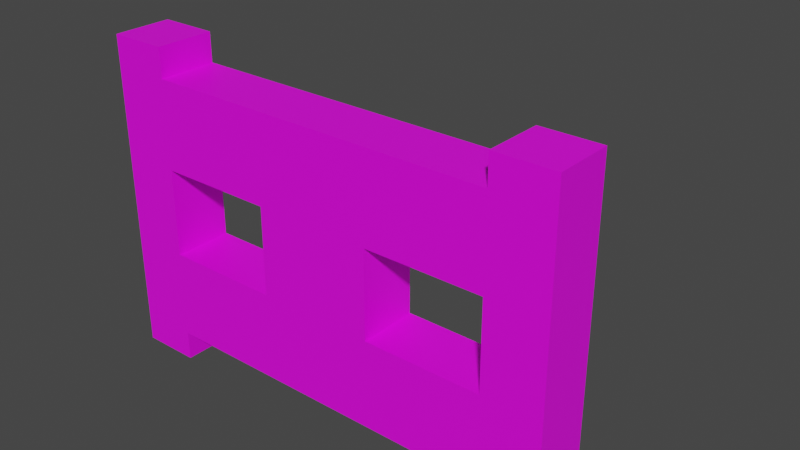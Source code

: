 # Source: fence_gate_close.blend  (saved by Blender 3.6.13; exported with 4.5.12 LTS)
import bpy
from mathutils import Matrix  # noqa: F401  (used for matrix-valued properties, if any)

bpy.ops.wm.read_factory_settings(use_empty=True)
scene = bpy.context.scene
scene.name = 'Scene'

# ---- collections
col_collection = bpy.data.collections.new('Collection'); scene.collection.children.link(col_collection)
col_export = bpy.data.collections.new('Export'); scene.collection.children.link(col_export)

# ---- images (referenced by path relative to the original .blend; pixels are not part of the script)
import os
ASSET_DIR = os.environ.get("B2B_ASSET_DIR", "")  # directory of the original .blend (textures are referenced by path, not embedded)
HERE = os.path.dirname(os.path.abspath(__file__))  # packed textures are extracted next to this script under _unpacked/

def load_image(name, relpath, width, height, colorspace="sRGB"):
    """Load a texture the original file referenced (path relative to the .blend, or extracted next to this script)."""
    p = next((c for c in (os.path.join(HERE, relpath), os.path.join(ASSET_DIR, relpath)) if relpath and os.path.exists(c)), "")
    if p:
        img = bpy.data.images.load(p, check_existing=True)
        img.name = name
    else:  # same state as the original file: an image datablock whose file is absent (Cycles renders it pink)
        img = bpy.data.images.new(name, width, height)
        img.source = "FILE"
        img.filepath = "//" + (relpath or name)
    img.colorspace_settings.name = colorspace
    return img
img_oak_planks_png = load_image('oak_planks.png', 'oak_planks.png', 1024, 1024, 'sRGB')

# ---- materials (node trees are filled in below, after node groups)
mat_base = bpy.data.materials.new('base')
mat_base.use_transparent_shadow = False

# ---- material node trees
mat_base.use_nodes = True; mat_base.node_tree.nodes.clear()
_N = mat_base.node_tree.nodes; _L = mat_base.node_tree.links
n0 = _N.new('ShaderNodeBsdfPrincipled'); n0.name = 'Principled BSDF'; n0.location = (10, 300)
n0.distribution = 'GGX'
n0.subsurface_method = 'RANDOM_WALK_SKIN'
n0.inputs[3].default_value = 1.45
n0.inputs[27].default_value = (0.0, 0.0, 0.0, 1.0)
n0.inputs[28].default_value = 1.0
n1 = _N.new('ShaderNodeOutputMaterial'); n1.name = 'Material Output'; n1.location = (300, 300)
n2 = _N.new('ShaderNodeTexImage'); n2.name = 'Image Texture'; n2.location = (-280, 280)
n2.image = img_oak_planks_png
n2.interpolation = 'Closest'
_L.new(n0.outputs[0], n1.inputs[0])
_L.new(n2.outputs[0], n0.inputs[0])
n1.is_active_output = True

# ---- world
world_world = bpy.data.worlds.new('World'); scene.world = world_world
world_world.use_nodes = True; world_world.node_tree.nodes.clear()
_N = world_world.node_tree.nodes; _L = world_world.node_tree.links
n0 = _N.new('ShaderNodeOutputWorld'); n0.name = 'World Output'; n0.location = (300, 300)
n1 = _N.new('ShaderNodeBackground'); n1.name = 'Background'; n1.location = (10, 300)
n1.inputs[0].default_value = (0.05088, 0.05088, 0.05088, 1.0)
_L.new(n1.outputs[0], n0.inputs[0])
n0.is_active_output = True
world_world.color = (0.05088, 0.05088, 0.05088)
world_world.use_sun_shadow = False
world_world.sun_shadow_jitter_overblur = 0.0

# ---- meshes
me_cube_001 = bpy.data.meshes.new('Cube.001')
me_cube_001.from_pydata([(0.375, 0.0625, 0.75), (0.375, -0.0625, 0.5625), (0.375, 0.0625, 0.5625), (0.375, 0.0625, 0.9375), (0.375, -0.0625, 0.9375), (0.375, -0.0625, 0.75), (0.375, -0.0625, 0.375), (0.375, 0.0625, 0.375), (0.125, -0.0625, 0.375), (0.125, -0.0625, 0.9375), (0.125, 0.0625, 0.375), (0.125, 0.0625, 0.9375), (0.0, -0.0625, 0.375), (0.0, -0.0625, 0.9375), (0.0, 0.0625, 0.375), (0.0, 0.0625, 0.9375), (0.125, -0.0625, 0.5625), (0.125, -0.0625, 0.75), (0.125, 0.0625, 0.75), (0.125, 0.0625, 0.5625), (0.0, 0.0625, 0.75), (0.0, 0.0625, 0.5625), (0.0, -0.0625, 0.75), (0.0, -0.0625, 0.5625), (0.5, -0.0625, 0.5625), (0.5, 0.0625, 0.5625), (0.5, 0.0625, 0.9375), (0.5, 0.0625, 0.75), (0.5, -0.0625, 0.375), (0.5, 0.0625, 0.375), (0.5, -0.0625, 0.75), (0.5, -0.0625, 0.9375), (0.375, -0.0625, 1.0), (0.375, 0.0625, 1.0), (0.5, -0.0625, 1.0), (0.5, 0.0625, 1.0), (0.375, 0.0625, 0.3125), (0.375, -0.0625, 0.3125), (0.5, 0.0625, 0.3125), (0.5, -0.0625, 0.3125), (-0.375, 0.0625, 0.75), (-0.375, -0.0625, 0.5625), (-0.375, 0.0625, 0.5625), (-0.375, 0.0625, 0.9375), (-0.375, -0.0625, 0.9375), (-0.375, -0.0625, 0.75), (-0.375, -0.0625, 0.375), (-0.375, 0.0625, 0.375), (-0.125, -0.0625, 0.375), (-0.125, -0.0625, 0.9375), (-0.125, 0.0625, 0.375), (-0.125, 0.0625, 0.9375), (0.0, -0.0625, 0.375), (0.0, -0.0625, 0.9375), (0.0, 0.0625, 0.375), (0.0, 0.0625, 0.9375), (-0.125, -0.0625, 0.5625), (-0.125, -0.0625, 0.75), (-0.125, 0.0625, 0.75), (-0.125, 0.0625, 0.5625), (0.0, 0.0625, 0.75), (0.0, 0.0625, 0.5625), (0.0, -0.0625, 0.75), (0.0, -0.0625, 0.5625), (-0.5, -0.0625, 0.5625), (-0.5, 0.0625, 0.5625), (-0.5, 0.0625, 0.9375), (-0.5, 0.0625, 0.75), (-0.5, -0.0625, 0.375), (-0.5, 0.0625, 0.375), (-0.5, -0.0625, 0.75), (-0.5, -0.0625, 0.9375), (-0.375, -0.0625, 1.0), (-0.375, 0.0625, 1.0), (-0.5, -0.0625, 1.0), (-0.5, 0.0625, 1.0), (-0.375, 0.0625, 0.3125), (-0.375, -0.0625, 0.3125), (-0.5, 0.0625, 0.3125), (-0.5, -0.0625, 0.3125)], [], [(11, 3, 0, 18), (3, 33, 35, 26), (30, 24, 25, 27), (18, 0, 5, 17), (19, 2, 7, 10), (10, 7, 6, 8), (9, 4, 3, 11), (18, 20, 15, 11), (20, 22, 13, 15), (22, 17, 9, 13), (10, 8, 12, 14), (15, 13, 9, 11), (12, 8, 16, 23), (23, 16, 17, 22), (14, 12, 23, 21), (21, 23, 22, 20), (10, 14, 21, 19), (19, 21, 20, 18), (16, 1, 2, 19), (16, 19, 18, 17), (8, 6, 1, 16), (17, 5, 4, 9), (28, 29, 25, 24), (30, 27, 26, 31), (2, 25, 29, 7), (6, 28, 24, 1), (5, 1, 24, 30), (5, 30, 31, 4), (29, 38, 36, 7), (3, 26, 27, 0), (27, 25, 2, 0), (0, 2, 1, 5), (32, 34, 35, 33), (26, 35, 34, 31), (31, 34, 32, 4), (4, 32, 33, 3), (36, 38, 39, 37), (7, 36, 37, 6), (6, 37, 39, 28), (28, 39, 38, 29), (51, 58, 40, 43), (43, 66, 75, 73), (70, 67, 65, 64), (58, 57, 45, 40), (59, 50, 47, 42), (50, 48, 46, 47), (49, 51, 43, 44), (58, 51, 55, 60), (60, 55, 53, 62), (62, 53, 49, 57), (50, 54, 52, 48), (55, 51, 49, 53), (52, 63, 56, 48), (63, 62, 57, 56), (54, 61, 63, 52), (61, 60, 62, 63), (50, 59, 61, 54), (59, 58, 60, 61), (56, 59, 42, 41), (56, 57, 58, 59), (48, 56, 41, 46), (57, 49, 44, 45), (68, 64, 65, 69), (70, 71, 66, 67), (42, 47, 69, 65), (46, 41, 64, 68), (45, 70, 64, 41), (45, 44, 71, 70), (69, 47, 76, 78), (43, 40, 67, 66), (67, 40, 42, 65), (40, 45, 41, 42), (72, 73, 75, 74), (66, 71, 74, 75), (71, 44, 72, 74), (44, 43, 73, 72), (76, 77, 79, 78), (47, 46, 77, 76), (46, 68, 79, 77), (68, 69, 78, 79)])
_uv = me_cube_001.uv_layers.new(name='UVMap')
_uv.uv.foreach_set('vector', [0.625, 0.9375, 0.875, 0.9375, 0.875, 0.75, 0.625, 0.75, 0.875, 0.9375, 0.875, 1.0, 1.0, 1.0, 1.0, 0.9375, 0.875, 0.75, 0.875, 0.5625, 1.0, 0.5625, 1.0, 0.75, 0.625, 0.75, 0.875, 0.75, 0.875, 0.875, 0.625, 0.875, 0.625, 0.5625, 0.875, 0.5625, 0.875, 0.375, 0.625, 0.375, 0.625, 0.4375, 0.875, 0.4375, 0.875, 0.5625, 0.625, 0.5625, 0.625, 0.625, 0.875, 0.625, 0.875, 0.5, 0.625, 0.5, 0.625, 0.75, 0.5, 0.75, 0.5, 0.9375, 0.625, 0.9375, 0.625, 0.75, 0.5, 0.75, 0.5, 0.9375, 0.625, 0.9375, 0.5, 0.75, 0.625, 0.75, 0.625, 0.9375, 0.5, 0.9375, 0.625, 0.4375, 0.625, 0.5625, 0.5, 0.5625, 0.5, 0.4375, 0.5, 0.5, 0.5, 0.625, 0.625, 0.625, 0.625, 0.5, 0.5, 0.375, 0.625, 0.375, 0.625, 0.5625, 0.5, 0.5625, 0.5, 0.5625, 0.625, 0.5625, 0.625, 0.75, 0.5, 0.75, 0.625, 0.375, 0.5, 0.375, 0.5, 0.5625, 0.625, 0.5625, 0.625, 0.5625, 0.5, 0.5625, 0.5, 0.75, 0.625, 0.75, 0.625, 0.375, 0.5, 0.375, 0.5, 0.5625, 0.625, 0.5625, 0.625, 0.5625, 0.5, 0.5625, 0.5, 0.75, 0.625, 0.75, 0.625, 0.5625, 0.875, 0.5625, 0.875, 0.4375, 0.625, 0.4375, 0.625, 0.5625, 0.5, 0.5625, 0.5, 0.75, 0.625, 0.75, 0.625, 0.375, 0.875, 0.375, 0.875, 0.5625, 0.625, 0.5625, 0.625, 0.75, 0.875, 0.75, 0.875, 0.9375, 0.625, 0.9375, 0.875, 0.375, 1.0, 0.375, 1.0, 0.5625, 0.875, 0.5625, 0.875, 0.75, 1.0, 0.75, 1.0, 0.9375, 0.875, 0.9375, 0.875, 0.5625, 1.0, 0.5625, 1.0, 0.375, 0.875, 0.375, 0.875, 0.375, 1.0, 0.375, 1.0, 0.5625, 0.875, 0.5625, 0.875, 0.75, 0.875, 0.5625, 1.0, 0.5625, 1.0, 0.75, 0.875, 0.75, 1.0, 0.75, 1.0, 0.9375, 0.875, 0.9375, 1.0, 0.375, 1.0, 0.3125, 0.875, 0.3125, 0.875, 0.375, 0.875, 0.9375, 1.0, 0.9375, 1.0, 0.75, 0.875, 0.75, 1.0, 0.75, 1.0, 0.5625, 0.875, 0.5625, 0.875, 0.75, 0.875, 0.75, 0.875, 0.5625, 0.875, 0.5625, 0.875, 0.75, 0.875, 0.625, 1.0, 0.625, 1.0, 0.5, 0.875, 0.5, 1.0, 0.9375, 1.0, 1.0, 0.875, 1.0, 0.875, 0.9375, 1.0, 0.9375, 1.0, 1.0, 0.875, 1.0, 0.875, 0.9375, 0.875, 0.9375, 0.875, 1.0, 1.0, 1.0, 1.0, 0.9375, 0.875, 0.4375, 1.0, 0.4375, 1.0, 0.5625, 0.875, 0.5625, 0.875, 0.375, 0.875, 0.3125, 1.0, 0.3125, 1.0, 0.375, 0.875, 0.375, 0.875, 0.3125, 1.0, 0.3125, 1.0, 0.375, 0.875, 0.375, 0.875, 0.3125, 1.0, 0.3125, 1.0, 0.375, 0.375, 0.9375, 0.375, 0.75, 0.125, 0.75, 0.125, 0.9375, 0.125, 0.9375, 0.0, 0.9375, 0.0, 1.0, 0.125, 1.0, 0.125, 0.75, 0.0, 0.75, 0.0, 0.5625, 0.125, 0.5625, 0.375, 0.75, 0.375, 0.875, 0.125, 0.875, 0.125, 0.75, 0.375, 0.5625, 0.375, 0.375, 0.125, 0.375, 0.125, 0.5625, 0.375, 0.4375, 0.375, 0.5625, 0.125, 0.5625, 0.125, 0.4375, 0.375, 0.625, 0.375, 0.5, 0.125, 0.5, 0.125, 0.625, 0.375, 0.75, 0.375, 0.9375, 0.5, 0.9375, 0.5, 0.75, 0.375, 0.75, 0.375, 0.9375, 0.5, 0.9375, 0.5, 0.75, 0.5, 0.75, 0.5, 0.9375, 0.375, 0.9375, 0.375, 0.75, 0.375, 0.4375, 0.5, 0.4375, 0.5, 0.5625, 0.375, 0.5625, 0.5, 0.5, 0.375, 0.5, 0.375, 0.625, 0.5, 0.625, 0.5, 0.375, 0.5, 0.5625, 0.375, 0.5625, 0.375, 0.375, 0.5, 0.5625, 0.5, 0.75, 0.375, 0.75, 0.375, 0.5625, 0.375, 0.375, 0.375, 0.5625, 0.5, 0.5625, 0.5, 0.375, 0.375, 0.5625, 0.375, 0.75, 0.5, 0.75, 0.5, 0.5625, 0.375, 0.375, 0.375, 0.5625, 0.5, 0.5625, 0.5, 0.375, 0.375, 0.5625, 0.375, 0.75, 0.5, 0.75, 0.5, 0.5625, 0.375, 0.5625, 0.375, 0.4375, 0.125, 0.4375, 0.125, 0.5625, 0.375, 0.5625, 0.375, 0.75, 0.5, 0.75, 0.5, 0.5625, 0.375, 0.375, 0.375, 0.5625, 0.125, 0.5625, 0.125, 0.375, 0.375, 0.75, 0.375, 0.9375, 0.125, 0.9375, 0.125, 0.75, 0.125, 0.375, 0.125, 0.5625, 0.0, 0.5625, 0.0, 0.375, 0.125, 0.75, 0.125, 0.9375, 0.0, 0.9375, 0.0, 0.75, 0.125, 0.5625, 0.125, 0.375, 0.0, 0.375, 0.0, 0.5625, 0.125, 0.375, 0.125, 0.5625, 0.0, 0.5625, 0.0, 0.375, 0.125, 0.75, 0.0, 0.75, 0.0, 0.5625, 0.125, 0.5625, 0.125, 0.75, 0.125, 0.9375, 0.0, 0.9375, 0.0, 0.75, 0.0, 0.375, 0.125, 0.375, 0.125, 0.3125, 0.0, 0.3125, 0.125, 0.9375, 0.125, 0.75, 0.0, 0.75, 0.0, 0.9375, 0.0, 0.75, 0.125, 0.75, 0.125, 0.5625, 0.0, 0.5625, 0.125, 0.75, 0.0, 0.75, 0.0, 0.5625, 0.125, 0.5625, 0.125, 0.625, 0.125, 0.5, 0.0, 0.5, 0.0, 0.625, 0.0, 0.9375, 0.125, 0.9375, 0.125, 1.0, 0.0, 1.0, 0.0, 0.9375, 0.125, 0.9375, 0.125, 1.0, 0.0, 1.0, 0.125, 0.9375, 0.0, 0.9375, 0.0, 1.0, 0.125, 1.0, 0.125, 0.4375, 0.125, 0.5625, 0.0, 0.5625, 0.0, 0.4375, 0.125, 0.375, 0.0, 0.375, 0.0, 0.3125, 0.125, 0.3125, 0.125, 0.375, 0.0, 0.375, 0.0, 0.3125, 0.125, 0.3125, 0.125, 0.375, 0.0, 0.375, 0.0, 0.3125, 0.125, 0.3125])
me_cube_001.materials.append(mat_base)
me_cube_001.update()
arm_armature = bpy.data.armatures.new('Armature')  # bones are not reproduced

# ---- objects
ob_fence_gate = bpy.data.objects.new('fence_gate', me_cube_001)
ob_armature = bpy.data.objects.new('Armature', arm_armature)

# ---- transforms, parenting, visibility, modifiers, constraints
ob_fence_gate.parent = ob_armature
ob_fence_gate.location = (0.0, 0.0, 0.0)
_vg = ob_fence_gate.vertex_groups.new(name='right.door')
_vg.add([0, 1, 2, 3, 4, 5, 6, 7, 8, 9, 10, 11, 12, 13, 14, 15, 16, 17, 18, 19, 20, 21, 22, 23, 24, 25, 26, 27, 28, 29, 30, 31, 32, 33, 34, 35, 36, 37, 38, 39], 1.0, 'REPLACE')
_vg = ob_fence_gate.vertex_groups.new(name='left.door')
_vg.add([40, 41, 42, 43, 44, 45, 46, 47, 48, 49, 50, 51, 52, 53, 54, 55, 56, 57, 58, 59, 60, 61, 62, 63, 64, 65, 66, 67, 68, 69, 70, 71, 72, 73, 74, 75, 76, 77, 78, 79], 1.0, 'REPLACE')
_m = ob_fence_gate.modifiers.new('Armature', 'ARMATURE')
_m.object = ob_armature
ob_armature.location = (0.0, 0.0, 0.0)

# ---- collection membership
col_collection.objects.link(ob_fence_gate)
col_collection.objects.link(ob_armature)

# ---- scene / render settings (as saved in the file)
scene.frame_start = 0; scene.frame_end = 35; scene.frame_set(5)
scene.render.engine = 'BLENDER_EEVEE_NEXT'
scene.render.fps = 60
scene.cycles.sampling_pattern = 'TABULATED_SOBOL'
scene.view_settings.view_transform = 'Filmic'
bpy.context.view_layer.update()

# ---- added for rendering (the .blend has no active camera and no usable light): camera, sun
cam_auto = bpy.data.cameras.new('AutoCamera')
cam_auto.lens = 50.0
cam_auto.sensor_width = 36.0
cam_auto.clip_end = 1000.0
ob_auto_camera = bpy.data.objects.new('AutoCamera', cam_auto)
scene.collection.objects.link(ob_auto_camera)
ob_auto_camera.location = (1.23396, -1.29633, 1.64341)
ob_auto_camera.rotation_euler = (1.09748, -7.21219e-08, 0.694738)
scene.camera = ob_auto_camera
light_auto_sun = bpy.data.lights.new('AutoSun', 'SUN')
light_auto_sun.energy = 3.0
light_auto_sun.angle = 0.0523599
ob_auto_sun = bpy.data.objects.new('AutoSun', light_auto_sun)
scene.collection.objects.link(ob_auto_sun)
ob_auto_sun.rotation_euler = (0.872665, 0.174533, 0.523599)
bpy.context.view_layer.update()
